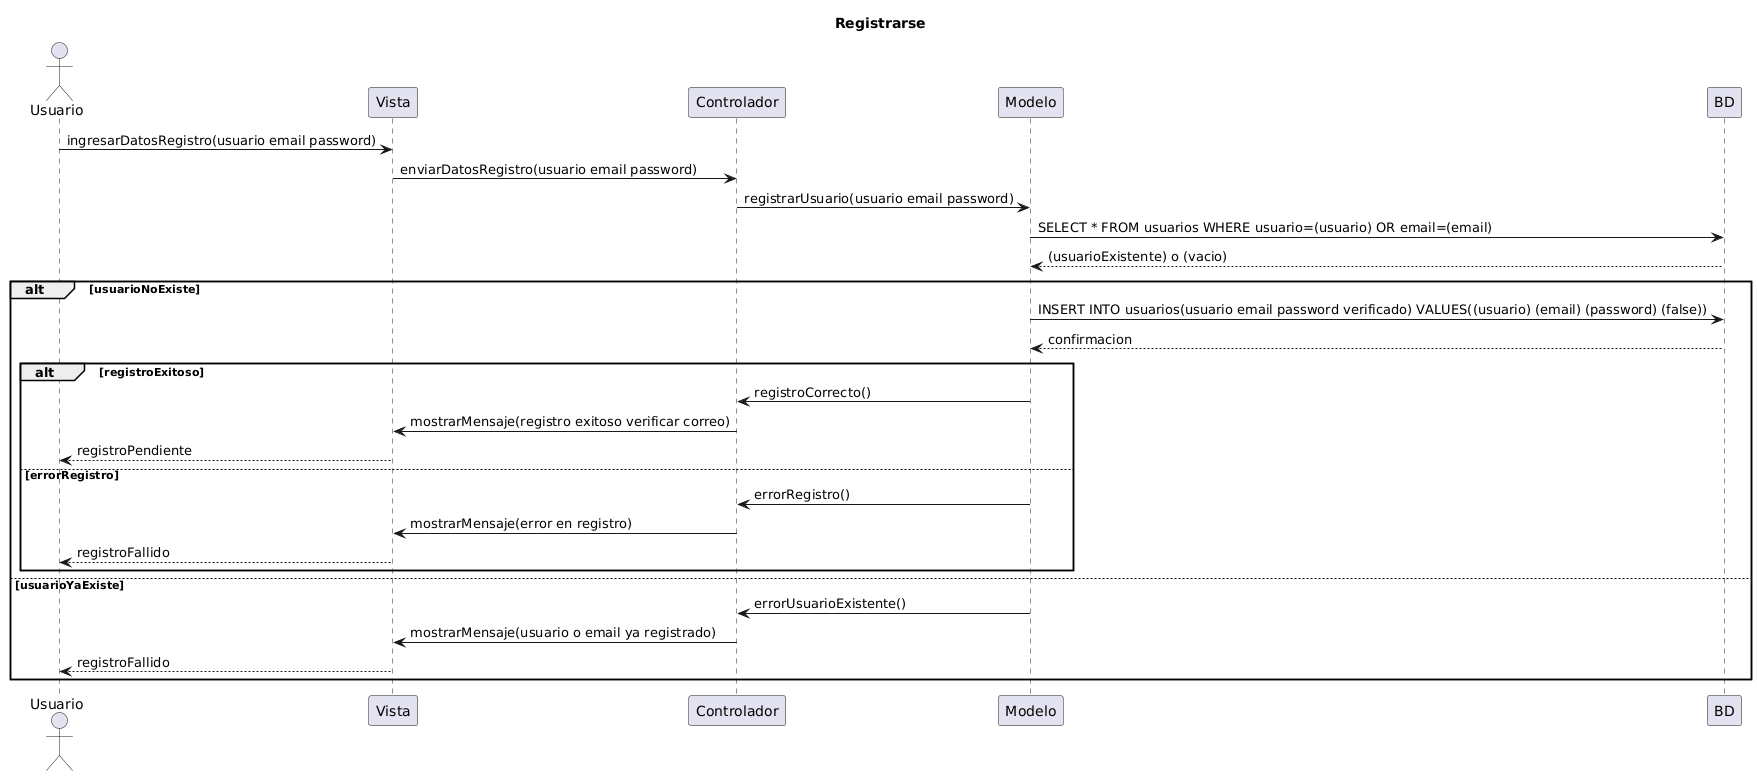

The diagram above was rendered by PlantUML. Its source (embedded in the PNG):
@startuml
title Registrarse
actor Usuario

Usuario -> Vista: ingresarDatosRegistro(usuario email password)
Vista -> Controlador: enviarDatosRegistro(usuario email password)
Controlador -> Modelo: registrarUsuario(usuario email password)
Modelo -> BD: SELECT * FROM usuarios WHERE usuario=(usuario) OR email=(email)
BD --> Modelo: (usuarioExistente) o (vacio)

alt usuarioNoExiste
    Modelo -> BD: INSERT INTO usuarios(usuario email password verificado) VALUES((usuario) (email) (password) (false))
    BD --> Modelo: confirmacion

    alt registroExitoso
        Modelo -> Controlador: registroCorrecto()
        Controlador -> Vista: mostrarMensaje(registro exitoso verificar correo)
        Vista --> Usuario: registroPendiente
    else errorRegistro
        Modelo -> Controlador: errorRegistro()
        Controlador -> Vista: mostrarMensaje(error en registro)
        Vista --> Usuario: registroFallido
    end
else usuarioYaExiste
    Modelo -> Controlador: errorUsuarioExistente()
    Controlador -> Vista: mostrarMensaje(usuario o email ya registrado)
    Vista --> Usuario: registroFallido
end
@enduml